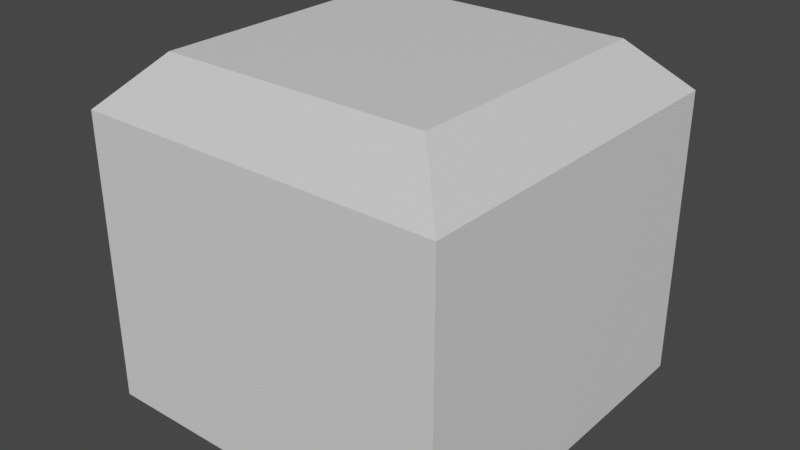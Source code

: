 # Source: casa.blend  (saved by Blender 2.80.75; exported with 4.5.12 LTS)
import bpy
from mathutils import Matrix  # noqa: F401  (used for matrix-valued properties, if any)

bpy.ops.wm.read_factory_settings(use_empty=True)
scene = bpy.context.scene
scene.name = 'Scene'

# ---- collections
col_collection = bpy.data.collections.new('Collection'); scene.collection.children.link(col_collection)

# ---- materials (node trees are filled in below, after node groups)
mat_roof = bpy.data.materials.new('Roof')
mat_roof.use_transparent_shadow = False
mat_facade = bpy.data.materials.new('Facade')
mat_facade.use_transparent_shadow = False

# ---- material node trees
mat_roof.use_nodes = True; mat_roof.node_tree.nodes.clear()
_N = mat_roof.node_tree.nodes; _L = mat_roof.node_tree.links
n0 = _N.new('ShaderNodeOutputMaterial'); n0.name = 'Material Output'; n0.location = (300, 300)
n1 = _N.new('ShaderNodeBsdfPrincipled'); n1.name = 'Principled BSDF'; n1.location = (10, 300)
n1.distribution = 'GGX'
n1.subsurface_method = 'BURLEY'
n1.inputs[3].default_value = 1.45
n1.inputs[27].default_value = (0.0, 0.0, 0.0, 1.0)
n1.inputs[28].default_value = 1.0
_L.new(n1.outputs[0], n0.inputs[0])
n0.is_active_output = True
mat_facade.use_nodes = True; mat_facade.node_tree.nodes.clear()
_N = mat_facade.node_tree.nodes; _L = mat_facade.node_tree.links
n0 = _N.new('ShaderNodeOutputMaterial'); n0.name = 'Material Output'; n0.location = (300, 300)
n1 = _N.new('ShaderNodeBsdfPrincipled'); n1.name = 'Principled BSDF'; n1.location = (10, 300)
n1.distribution = 'GGX'
n1.subsurface_method = 'BURLEY'
n1.inputs[3].default_value = 1.45
n1.inputs[27].default_value = (0.0, 0.0, 0.0, 1.0)
n1.inputs[28].default_value = 1.0
_L.new(n1.outputs[0], n0.inputs[0])
n0.is_active_output = True

# ---- world
world_world = bpy.data.worlds.new('World'); scene.world = world_world
world_world.use_nodes = True; world_world.node_tree.nodes.clear()
_N = world_world.node_tree.nodes; _L = world_world.node_tree.links
n0 = _N.new('ShaderNodeOutputWorld'); n0.name = 'World Output'; n0.location = (300, 300)
n1 = _N.new('ShaderNodeBackground'); n1.name = 'Background'; n1.location = (10, 300)
n1.inputs[0].default_value = (0.05088, 0.05088, 0.05088, 1.0)
_L.new(n1.outputs[0], n0.inputs[0])
n0.is_active_output = True
world_world.color = (0.05088, 0.05088, 0.05088)
world_world.use_sun_shadow = False
world_world.sun_shadow_jitter_overblur = 0.0

# ---- meshes
me_cube_001 = bpy.data.meshes.new('Cube.001')
me_cube_001.from_pydata([(-0.5, -0.5, 0.0), (-0.5, 0.5, 0.0), (0.5, -0.5, 0.0), (0.5, 0.5, 0.0), (-0.3672, -0.3672, 0.9223), (-0.5, -0.5, 0.7891), (0.5, -0.5, 0.7891), (0.5, 0.5, 0.7891), (0.3672, -0.3672, 0.9223), (-0.5, 0.5, 0.7891), (0.3672, 0.3672, 0.9223), (-0.3672, 0.3672, 0.9223)], [], [(3, 7, 6, 2), (1, 9, 7, 3), (1, 3, 2, 0), (2, 6, 5, 0), (6, 8, 4, 5), (7, 10, 8, 6), (9, 11, 10, 7), (5, 4, 11, 9), (0, 5, 9, 1), (8, 10, 11, 4)])
me_cube_001.polygons.foreach_set('material_index', [1, 1, 1, 1, 0, 0, 0, 0, 1, 0])
_uv = me_cube_001.uv_layers.new(name='UVMap')
_uv.uv.foreach_set('vector', [0.2501, 0.2501, 0.4566, 0.2501, 0.4566, 0.5, 0.2501, 0.5, 0.2501, 0.0001026, 0.4566, 0.0001025, 0.4566, 0.2501, 0.2501, 0.2501, 0.2501, 0.9999, 0.0001025, 0.9999, 0.0001025, 0.7499, 0.2501, 0.7499, 0.2501, 0.5, 0.4566, 0.5, 0.4566, 0.7499, 0.2501, 0.7499, 0.8733, 0.4172, 0.8324, 0.4171, 0.8324, 0.2408, 0.8734, 0.2408, 0.8736, 0.5885, 0.8325, 0.5886, 0.8324, 0.4171, 0.8733, 0.4172, 0.8737, 0.7797, 0.8326, 0.7799, 0.8325, 0.5886, 0.8736, 0.5885, 0.8734, 0.2408, 0.8324, 0.2408, 0.8324, 0.05734, 0.8734, 0.05734, 0.2501, 0.7499, 0.4566, 0.7499, 0.4566, 0.9999, 0.2501, 0.9999, 0.6522, 0.2407, 0.6523, 0.05734, 0.8324, 0.05734, 0.8324, 0.2408])
me_cube_001.materials.append(mat_roof)
me_cube_001.materials.append(mat_facade)
me_cube_001.use_remesh_preserve_volume = False
me_cube_001.use_remesh_preserve_attributes = False
me_cube_001.use_mirror_vertex_groups = False
me_cube_001.update()

# ---- objects
ob_cube = bpy.data.objects.new('Cube', me_cube_001)

# ---- transforms, parenting, visibility, modifiers, constraints
ob_cube.location = (0.0, 0.0, 0.0)
ob_cube.scale = (2.168, 2.168, 2.168)
ob_cube.lineart.crease_threshold = 0.0

# ---- collection membership
col_collection.objects.link(ob_cube)

# ---- scene / render settings (as saved in the file)
scene.frame_start = 1; scene.frame_end = 250; scene.frame_set(12)
scene.render.engine = 'BLENDER_EEVEE_NEXT'
scene.cycles.use_denoising = False
scene.cycles.samples = 128
scene.cycles.sampling_pattern = 'TABULATED_SOBOL'
scene.cycles.use_adaptive_sampling = False
scene.cycles.use_light_tree = False
scene.view_settings.view_transform = 'Filmic'
bpy.context.view_layer.update()

# ---- added for rendering (the .blend has no active camera and no usable light): camera, sun
cam_auto = bpy.data.cameras.new('AutoCamera')
cam_auto.lens = 50.0
cam_auto.sensor_width = 36.0
cam_auto.clip_end = 1000.0
ob_auto_camera = bpy.data.objects.new('AutoCamera', cam_auto)
scene.collection.objects.link(ob_auto_camera)
ob_auto_camera.location = (3.38592, -4.06311, 3.70826)
ob_auto_camera.rotation_euler = (1.09748, -7.21219e-08, 0.694738)
scene.camera = ob_auto_camera
light_auto_sun = bpy.data.lights.new('AutoSun', 'SUN')
light_auto_sun.energy = 3.0
light_auto_sun.angle = 0.0523599
ob_auto_sun = bpy.data.objects.new('AutoSun', light_auto_sun)
scene.collection.objects.link(ob_auto_sun)
ob_auto_sun.rotation_euler = (0.872665, 0.174533, 0.523599)
bpy.context.view_layer.update()
